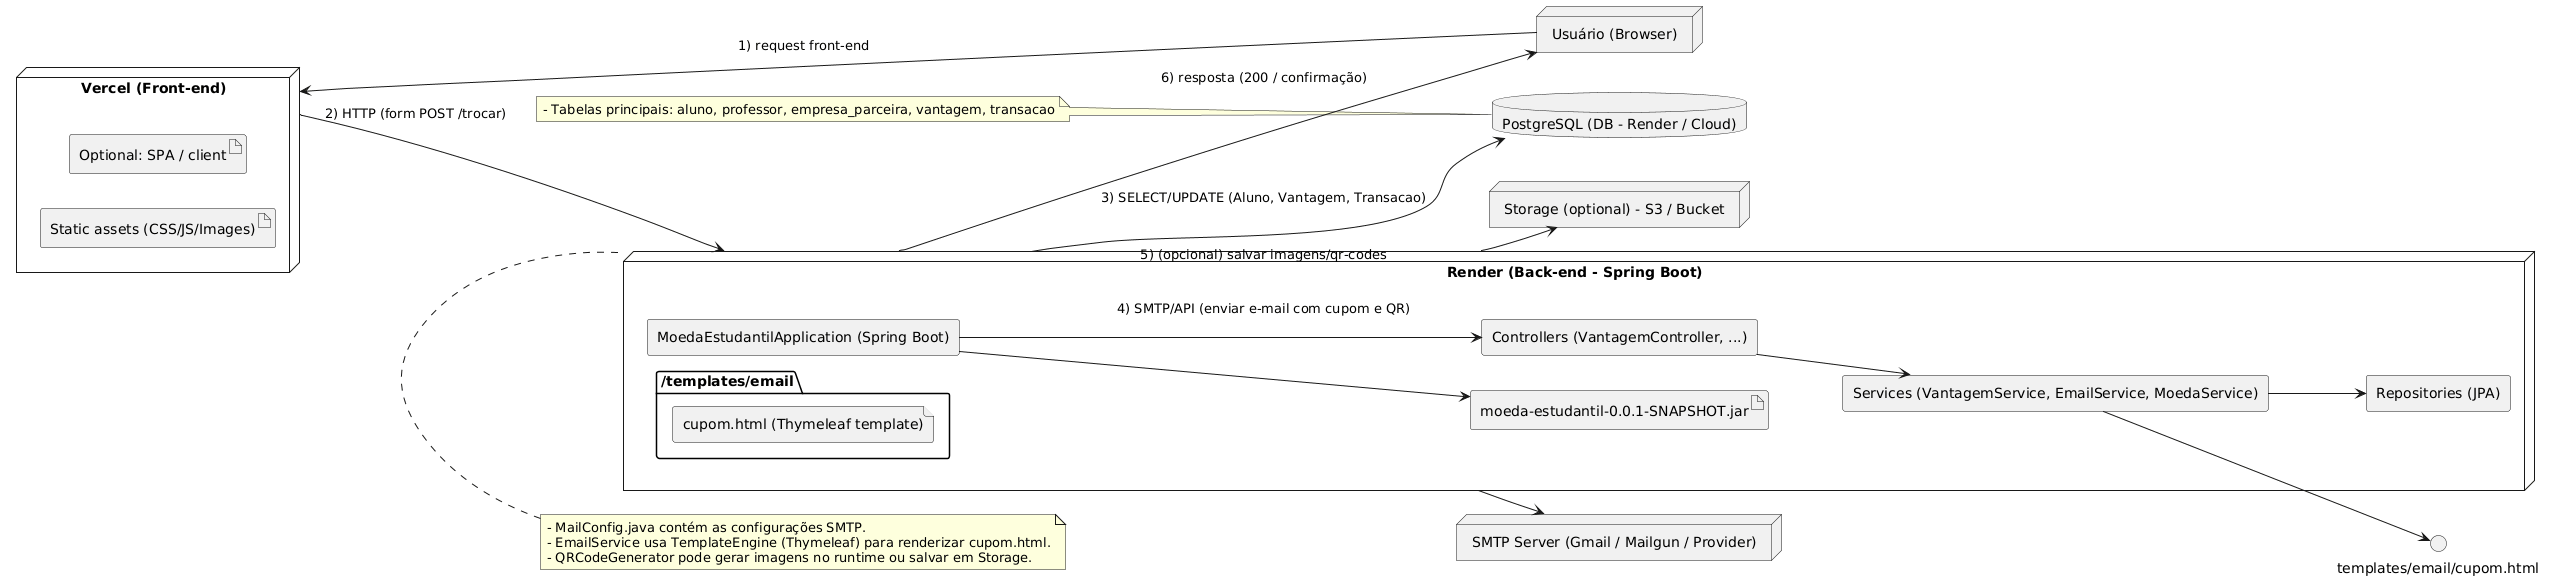

The diagram above was rendered by PlantUML. Its source (embedded in the PNG):
@startuml
' Diagrama de Implementação (Deployment)
' Nós, artefatos e dependências do fluxo de envio de cupom

skinparam componentStyle rectangle
left to right direction

node "Usuário (Browser)" as Browser

node "Vercel (Front-end)" as Vercel {
  artifact "Static assets (CSS/JS/Images)" as FrontAssets
  artifact "Optional: SPA / client" as SPA
}

node "Render (Back-end - Spring Boot)" as Render {
  component "MoedaEstudantilApplication (Spring Boot)" as App
  artifact "moeda-estudantil-0.0.1-SNAPSHOT.jar" as Jar
  component "Controllers (VantagemController, ...)" as Controllers
  component "Services (VantagemService, EmailService, MoedaService)" as Services
  component "Repositories (JPA)" as Repositories
  folder "/templates/email" {
    file "cupom.html (Thymeleaf template)"
  }
}

database "PostgreSQL (DB - Render / Cloud)" as Postgres
node "SMTP Server (Gmail / Mailgun / Provider)" as SMTP
node "Storage (optional) - S3 / Bucket" as Storage

' comunicações
Browser --> Vercel : 1) request front-end
Vercel --> Render : 2) HTTP (form POST /trocar)
Render --> Postgres : 3) SELECT/UPDATE (Aluno, Vantagem, Transacao)
Render --> SMTP : 4) SMTP/API (enviar e-mail com cupom e QR)
Render --> Storage : 5) (opcional) salvar imagens/qr-codes
Render --> Browser : 6) resposta (200 / confirmação)

' Artefatos e serviços internos
App --> Jar
App --> Controllers
Controllers --> Services
Services --> Repositories
Services --> "templates/email/cupom.html"

' Notas
note top of Render
  - MailConfig.java contém as configurações SMTP.
  - EmailService usa TemplateEngine (Thymeleaf) para renderizar cupom.html.
  - QRCodeGenerator pode gerar imagens no runtime ou salvar em Storage.
end note

note left of Postgres
  - Tabelas principais: aluno, professor, empresa_parceira, vantagem, transacao
end note
@enduml